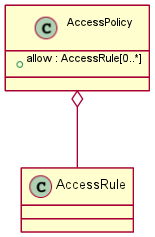

The diagram above was rendered by PlantUML. Its source (embedded in the PNG):
@startuml images/class_accesspolicy.png
skinparam activityFontColor black
skinparam activityFontSize 10
skinparam activityFontName arial
skinparam activityArrowFontColor black
skinparam activityArrowFontSize 10
skinparam activityArrowFontName arial
skinparam classArrowFontColor black
skinparam classArrowFontSize 10
skinparam classArrowFontName arial
skinparam classAttributeFontColor black
skinparam classAttributeFontSize 10
skinparam classAttributeFontName arial
skinparam classFontColor black
skinparam classFontSize 10
skinparam classFontName arial
skinparam componentFontColor black
skinparam componentFontSize 10
skinparam componentFontName arial
skinparam componentArrowFontColor black
skinparam componentArrowFontSize 10
skinparam componentArrowFontName arial
skinparam noteFontColor black
skinparam noteFontSize 10
skinparam noteFontName arial
skinparam packageFontColor black
skinparam packageFontSize 10
skinparam packageFontName arial
skinparam sequenceActorFontColor black
skinparam sequenceActorFontSize 10
skinparam sequenceActorFontName arial
skinparam sequenceArrowFontColor black
skinparam sequenceArrowFontSize 10
skinparam sequenceArrowFontName arial
skinparam sequenceGroupingFontColor black
skinparam sequenceGroupingFontSize 10
skinparam sequenceGroupingFontName arial
skinparam sequenceGroupingHeaderFontColor black
skinparam sequenceGroupingHeaderFontSize 10
skinparam sequenceGroupingHeaderFontName arial
skinparam sequenceParticipantFontColor black
skinparam sequenceParticipantFontSize 10
skinparam sequenceParticipantFontName arial
skinparam sequenceTitleFontColor black
skinparam sequenceTitleFontSize 10
skinparam sequenceTitleFontName arial
skinparam titleFontColor black
skinparam titleFontSize 10
skinparam titleFontName arial
skinparam usecaseFontColor black
skinparam usecaseFontSize 7
skinparam usecaseFontName arial
skinparam usecaseActorFontColor black
skinparam usecaseActorFontSize 7
skinparam usecaseActorFontName arial
skinparam usecaseArrowFontColor black
skinparam usecaseArrowFontSize 7
skinparam usecaseArrowFontName arial
class AccessPolicy {
  + allow : AccessRule[0..*]
}
AccessPolicy o-- AccessRule    
@enduml